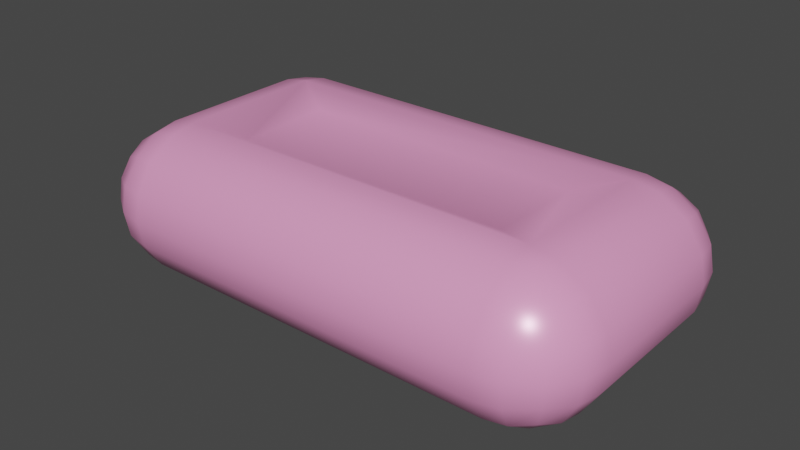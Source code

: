 # Source: Soap.blend  (saved by Blender 3.4.6; exported with 4.5.12 LTS)
import bpy
from mathutils import Matrix  # noqa: F401  (used for matrix-valued properties, if any)

bpy.ops.wm.read_factory_settings(use_empty=True)
scene = bpy.context.scene
scene.name = 'Scene'

# ---- collections
col_collection = bpy.data.collections.new('Collection'); scene.collection.children.link(col_collection)

# ---- materials (node trees are filled in below, after node groups)
mat_material_001 = bpy.data.materials.new('Material.001')
mat_material_001.use_transparent_shadow = False
mat_material_001.diffuse_color = (1.0, 0.3613, 0.6654, 1.0)
mat_material_001.roughness = 0.3113
mat_material_001.metallic = 0.08491

# ---- material node trees
mat_material_001.use_nodes = True; mat_material_001.node_tree.nodes.clear()
_N = mat_material_001.node_tree.nodes; _L = mat_material_001.node_tree.links
n0 = _N.new('ShaderNodeBsdfPrincipled'); n0.name = 'Principled BSDF'; n0.location = (10, 300)
n0.distribution = 'GGX'
n0.subsurface_method = 'RANDOM_WALK_SKIN'
n0.inputs[0].default_value = (1.0, 0.3613, 0.6654, 1.0)
n0.inputs[1].default_value = 0.08491
n0.inputs[2].default_value = 0.3113
n0.inputs[3].default_value = 1.45
n0.inputs[27].default_value = (0.0, 0.0, 0.0, 1.0)
n0.inputs[28].default_value = 1.0
n1 = _N.new('ShaderNodeOutputMaterial'); n1.name = 'Material Output'; n1.location = (300, 300)
n2 = _N.new('ShaderNodeNormalMap'); n2.name = 'Normal Map'; n2.location = (-300, -300)
n2.label = 'Normal/Map'
n2.inputs[0].default_value = 0.0
_L.new(n0.outputs[0], n1.inputs[0])
_L.new(n2.outputs[0], n0.inputs[5])
n1.is_active_output = True

# ---- world
world_world = bpy.data.worlds.new('World'); scene.world = world_world
world_world.use_nodes = True; world_world.node_tree.nodes.clear()
_N = world_world.node_tree.nodes; _L = world_world.node_tree.links
n0 = _N.new('ShaderNodeOutputWorld'); n0.name = 'World Output'; n0.location = (300, 300)
n1 = _N.new('ShaderNodeBackground'); n1.name = 'Background'; n1.location = (10, 300)
n1.inputs[0].default_value = (0.05088, 0.05088, 0.05088, 1.0)
_L.new(n1.outputs[0], n0.inputs[0])
n0.is_active_output = True
world_world.color = (0.05088, 0.05088, 0.05088)
world_world.use_sun_shadow = False
world_world.sun_shadow_jitter_overblur = 0.0

# ---- meshes
me_roundcube_001 = bpy.data.meshes.new('Roundcube.001')
me_roundcube_001.from_pydata([(3.077, 1.577, -0.5774), (2.789, 1.677, -0.677), (2.5, 1.707, -0.7071), (-2.5, 1.707, -0.7071), (-2.789, 1.677, -0.677), (3.177, 1.677, -0.2887), (2.839, 1.878, -0.3385), (2.5, 1.935, -0.3536), (-2.5, 1.935, -0.3536), (-2.839, 1.878, -0.3385), (3.207, 1.707, 0.0), (2.854, 1.935, 0.0), (2.5, 2.0, 0.0), (-2.5, 2.0, 0.0), (-2.854, 1.935, 0.0), (3.177, 1.677, 0.2887), (2.839, 1.878, 0.3385), (2.5, 1.935, 0.3536), (-2.5, 1.935, 0.3536), (-2.839, 1.878, 0.3385), (-3.077, 1.577, -0.5774), (-3.177, 1.289, -0.677), (-3.207, 1.0, -0.7071), (-3.207, -1.0, -0.7071), (-3.177, -1.289, -0.677), (-3.177, 1.677, -0.2887), (-3.378, 1.339, -0.3385), (-3.435, 1.0, -0.3536), (-3.435, -1.0, -0.3536), (-3.378, -1.339, -0.3385), (-3.207, 1.707, 0.0), (-3.435, 1.354, 0.0), (-3.5, 1.0, 0.0), (-3.5, -1.0, 0.0), (-3.435, -1.354, 0.0), (-3.177, 1.677, 0.2887), (-3.378, 1.339, 0.3385), (-3.435, 1.0, 0.3536), (-3.435, -1.0, 0.3536), (-3.378, -1.339, 0.3385), (-3.077, -1.577, -0.5774), (-2.789, -1.677, -0.677), (-2.5, -1.707, -0.7071), (2.5, -1.707, -0.7071), (2.789, -1.677, -0.677), (-3.177, -1.677, -0.2887), (-2.839, -1.878, -0.3385), (-2.5, -1.935, -0.3536), (2.5, -1.935, -0.3536), (2.839, -1.878, -0.3385), (-3.207, -1.707, 0.0), (-2.854, -1.935, 0.0), (-2.5, -2.0, 0.0), (2.5, -2.0, 0.0), (2.854, -1.935, 0.0), (-3.177, -1.677, 0.2887), (-2.839, -1.878, 0.3385), (-2.5, -1.935, 0.3536), (2.5, -1.935, 0.3536), (2.839, -1.878, 0.3385), (3.077, -1.577, -0.5774), (3.177, -1.289, -0.677), (3.207, -1.0, -0.7071), (3.207, 1.0, -0.7071), (3.177, 1.289, -0.677), (3.177, -1.677, -0.2887), (3.378, -1.339, -0.3385), (3.435, -1.0, -0.3536), (3.435, 1.0, -0.3536), (3.378, 1.339, -0.3385), (3.207, -1.707, 0.0), (3.435, -1.354, 0.0), (3.5, -1.0, 0.0), (3.5, 1.0, 0.0), (3.435, 1.354, 0.0), (3.177, -1.677, 0.2887), (3.378, -1.339, 0.3385), (3.435, -1.0, 0.3536), (3.435, 1.0, 0.3536), (3.378, 1.339, 0.3385), (2.839, -1.339, -0.878), (2.5, -1.354, -0.9354), (-2.5, -1.354, -0.9354), (-2.839, -1.339, -0.878), (2.854, -1.0, -0.9354), (2.854, 1.0, -0.9354), (1.923, 0.6438, -0.8459), (1.923, -0.6438, -0.8459), (-1.923, -0.6438, -0.7369), (-1.923, 0.6438, -0.8459), (-2.854, -1.0, -0.9354), (-2.854, 1.0, -0.9354), (2.839, 1.339, -0.878), (2.5, 1.354, -0.9354), (-2.5, 1.354, -0.9354), (-2.839, 1.339, -0.878), (3.077, 1.577, 0.5774), (2.789, 1.677, 0.677), (2.5, 1.707, 0.7071), (-2.5, 1.707, 0.7071), (-2.789, 1.677, 0.677), (-3.077, 1.577, 0.5774), (3.177, 1.289, 0.677), (2.839, 1.339, 0.878), (2.5, 1.354, 0.9354), (-2.5, 1.354, 0.9354), (-2.839, 1.339, 0.878), (-3.177, 1.289, 0.677), (3.207, 1.0, 0.7071), (3.207, -1.0, 0.7071), (2.854, 1.0, 0.9354), (2.854, -1.0, 0.9354), (1.923, -0.6438, 0.8187), (1.923, 0.6438, 0.8187), (-1.923, 0.6438, 0.8187), (-1.923, -0.6438, 0.8187), (-2.854, 1.0, 0.9354), (-2.854, -1.0, 0.9354), (-3.207, 1.0, 0.7071), (-3.207, -1.0, 0.7071), (3.177, -1.289, 0.677), (2.839, -1.339, 0.878), (2.5, -1.354, 0.9354), (-2.5, -1.354, 0.9354), (-2.839, -1.339, 0.878), (-3.177, -1.289, 0.677), (3.077, -1.577, 0.5774), (2.789, -1.677, 0.677), (2.5, -1.707, 0.7071), (-2.5, -1.707, 0.7071), (-2.789, -1.677, 0.677), (-3.077, -1.577, 0.5774), (-2.5, -1.0, -1.0), (-2.5, 1.0, -1.0), (2.5, -1.0, 1.0), (-2.5, -1.0, 1.0), (2.5, 1.0, 1.0), (2.5, 1.0, -1.0), (2.5, -1.0, -1.0), (-2.5, 1.0, 1.0)], [], [(0, 1, 6, 5), (1, 2, 7, 6), (2, 3, 8, 7), (3, 4, 9, 8), (4, 20, 25, 9), (5, 6, 11, 10), (6, 7, 12, 11), (7, 8, 13, 12), (8, 9, 14, 13), (9, 25, 30, 14), (10, 11, 16, 15), (11, 12, 17, 16), (12, 13, 18, 17), (13, 14, 19, 18), (14, 30, 35, 19), (15, 16, 97, 96), (16, 17, 98, 97), (17, 18, 99, 98), (18, 19, 100, 99), (19, 35, 101, 100), (20, 21, 26, 25), (21, 22, 27, 26), (22, 23, 28, 27), (23, 24, 29, 28), (24, 40, 45, 29), (25, 26, 31, 30), (26, 27, 32, 31), (27, 28, 33, 32), (28, 29, 34, 33), (29, 45, 50, 34), (30, 31, 36, 35), (31, 32, 37, 36), (32, 33, 38, 37), (33, 34, 39, 38), (34, 50, 55, 39), (35, 36, 107, 101), (36, 37, 118, 107), (37, 38, 119, 118), (38, 39, 125, 119), (39, 55, 131, 125), (40, 41, 46, 45), (41, 42, 47, 46), (42, 43, 48, 47), (43, 44, 49, 48), (44, 60, 65, 49), (45, 46, 51, 50), (46, 47, 52, 51), (47, 48, 53, 52), (48, 49, 54, 53), (49, 65, 70, 54), (50, 51, 56, 55), (51, 52, 57, 56), (52, 53, 58, 57), (53, 54, 59, 58), (54, 70, 75, 59), (55, 56, 130, 131), (56, 57, 129, 130), (57, 58, 128, 129), (58, 59, 127, 128), (59, 75, 126, 127), (60, 61, 66, 65), (61, 62, 67, 66), (62, 63, 68, 67), (63, 64, 69, 68), (64, 0, 5, 69), (65, 66, 71, 70), (66, 67, 72, 71), (67, 68, 73, 72), (68, 69, 74, 73), (69, 5, 10, 74), (70, 71, 76, 75), (71, 72, 77, 76), (72, 73, 78, 77), (73, 74, 79, 78), (74, 10, 15, 79), (75, 76, 120, 126), (76, 77, 109, 120), (77, 78, 108, 109), (78, 79, 102, 108), (79, 15, 96, 102), (60, 44, 80, 61), (44, 43, 81, 80), (43, 42, 82, 81), (42, 41, 83, 82), (41, 40, 24, 83), (61, 80, 84, 62), (80, 81, 138, 84), (81, 82, 132, 138), (82, 83, 90, 132), (83, 24, 23, 90), (62, 84, 85, 63), (84, 138, 137, 85), (87, 88, 89, 86), (132, 90, 91, 133), (90, 23, 22, 91), (63, 85, 92, 64), (85, 137, 93, 92), (137, 133, 94, 93), (133, 91, 95, 94), (91, 22, 21, 95), (64, 92, 1, 0), (92, 93, 2, 1), (93, 94, 3, 2), (94, 95, 4, 3), (95, 21, 20, 4), (96, 97, 103, 102), (97, 98, 104, 103), (98, 99, 105, 104), (99, 100, 106, 105), (100, 101, 107, 106), (102, 103, 110, 108), (103, 104, 136, 110), (104, 105, 139, 136), (105, 106, 116, 139), (106, 107, 118, 116), (108, 110, 111, 109), (110, 136, 134, 111), (113, 114, 115, 112), (139, 116, 117, 135), (116, 118, 119, 117), (109, 111, 121, 120), (111, 134, 122, 121), (134, 135, 123, 122), (135, 117, 124, 123), (117, 119, 125, 124), (120, 121, 127, 126), (121, 122, 128, 127), (122, 123, 129, 128), (123, 124, 130, 129), (124, 125, 131, 130), (89, 88, 132, 133), (112, 115, 135, 134), (113, 112, 134, 136), (87, 86, 137, 138), (86, 89, 133, 137), (115, 114, 139, 135), (114, 113, 136, 139), (88, 87, 138, 132)])
me_roundcube_001.polygons.foreach_set('use_smooth', [True] * 138)
_uv = me_roundcube_001.uv_layers.new(name='UVMap')
_uv.uv.foreach_set('vector', [0.0, 0.0, 0.0, 0.0, 0.0, 0.0, 0.0, 0.0, 0.0, 0.0, 0.0, 0.0, 0.0, 0.0, 0.0, 0.0, 0.0, 0.0, 0.0, 0.0, 0.0, 0.0, 0.0, 0.0, 0.0, 0.0, 0.0, 0.0, 0.0, 0.0, 0.0, 0.0, 0.0, 0.0, 0.0, 0.0, 0.0, 0.0, 0.0, 0.0, 0.0, 0.0, 0.0, 0.0, 0.0, 0.0, 0.0, 0.0, 0.0, 0.0, 0.0, 0.0, 0.0, 0.0, 0.0, 0.0, 0.0, 0.0, 0.0, 0.0, 0.0, 0.0, 0.0, 0.0, 0.0, 0.0, 0.0, 0.0, 0.0, 0.0, 0.0, 0.0, 0.0, 0.0, 0.0, 0.0, 0.0, 0.0, 0.0, 0.0, 0.0, 0.0, 0.0, 0.0, 0.0, 0.0, 0.0, 0.0, 0.0, 0.0, 0.0, 0.0, 0.0, 0.0, 0.0, 0.0, 0.0, 0.0, 0.0, 0.0, 0.0, 0.0, 0.0, 0.0, 0.0, 0.0, 0.0, 0.0, 0.0, 0.0, 0.0, 0.0, 0.0, 0.0, 0.0, 0.0, 0.0, 0.0, 0.0, 0.0, 0.0, 0.0, 0.0, 0.0, 0.0, 0.0, 0.0, 0.0, 0.0, 0.0, 0.0, 0.0, 0.0, 0.0, 0.0, 0.0, 0.0, 0.0, 0.0, 0.0, 0.0, 0.0, 0.0, 0.0, 0.0, 0.0, 0.0, 0.0, 0.0, 0.0, 0.0, 0.0, 0.0, 0.0, 0.0, 0.0, 0.0, 0.0, 0.0, 0.0, 0.0, 0.0, 0.0, 0.0, 0.0, 0.0, 0.0, 0.0, 0.0, 0.0, 0.0, 0.0, 0.0, 0.0, 0.0, 0.0, 0.0, 0.0, 0.0, 0.0, 0.0, 0.0, 0.0, 0.0, 0.0, 0.0, 0.0, 0.0, 0.0, 0.0, 0.0, 0.0, 0.0, 0.0, 0.0, 0.0, 0.0, 0.0, 0.0, 0.0, 0.0, 0.0, 0.0, 0.0, 0.0, 0.0, 0.0, 0.0, 0.0, 0.0, 0.0, 0.0, 0.0, 0.0, 0.0, 0.0, 0.0, 0.0, 0.0, 0.0, 0.0, 0.0, 0.0, 0.0, 0.0, 0.0, 0.0, 0.0, 0.0, 0.0, 0.0, 0.0, 0.0, 0.0, 0.0, 0.0, 0.0, 0.0, 0.0, 0.0, 0.0, 0.0, 0.0, 0.0, 0.0, 0.0, 0.0, 0.0, 0.0, 0.0, 0.0, 0.0, 0.0, 0.0, 0.0, 0.0, 0.0, 0.0, 0.0, 0.0, 0.0, 0.0, 0.0, 0.0, 0.0, 0.0, 0.0, 0.0, 0.0, 0.0, 0.0, 0.0, 0.0, 0.0, 0.0, 0.0, 0.0, 0.0, 0.0, 0.0, 0.0, 0.0, 0.0, 0.0, 0.0, 0.0, 0.0, 0.0, 0.0, 0.0, 0.0, 0.0, 0.0, 0.0, 0.0, 0.0, 0.0, 0.0, 0.0, 0.0, 0.0, 0.0, 0.0, 0.0, 0.0, 0.0, 0.0, 0.0, 0.0, 0.0, 0.0, 0.0, 0.0, 0.0, 0.0, 0.0, 0.0, 0.0, 0.0, 0.0, 0.0, 0.0, 0.0, 0.0, 0.0, 0.0, 0.0, 0.0, 0.0, 0.0, 0.0, 0.0, 0.0, 0.0, 0.0, 0.0, 0.0, 0.0, 0.0, 0.0, 0.0, 0.0, 0.0, 0.0, 0.0, 0.0, 0.0, 0.0, 0.0, 0.0, 0.0, 0.0, 0.0, 0.0, 0.0, 0.0, 0.0, 0.0, 0.0, 0.0, 0.0, 0.0, 0.0, 0.0, 0.0, 0.0, 0.0, 0.0, 0.0, 0.0, 0.0, 0.0, 0.0, 0.0, 0.0, 0.0, 0.0, 0.0, 0.0, 0.0, 0.0, 0.0, 0.0, 0.0, 0.0, 0.0, 0.0, 0.0, 0.0, 0.0, 0.0, 0.0, 0.0, 0.0, 0.0, 0.0, 0.0, 0.0, 0.0, 0.0, 0.0, 0.0, 0.0, 0.0, 0.0, 0.0, 0.0, 0.0, 0.0, 0.0, 0.0, 0.0, 0.0, 0.0, 0.0, 0.0, 0.0, 0.0, 0.0, 0.0, 0.0, 0.0, 0.0, 0.0, 0.0, 0.0, 0.0, 0.0, 0.0, 0.0, 0.0, 0.0, 0.0, 0.0, 0.0, 0.0, 0.0, 0.0, 0.0, 0.0, 0.0, 0.0, 0.0, 0.0, 0.0, 0.0, 0.0, 0.0, 0.0, 0.0, 0.0, 0.0, 0.0, 0.0, 0.0, 0.0, 0.0, 0.0, 0.0, 0.0, 0.0, 0.0, 0.0, 0.0, 0.0, 0.0, 0.0, 0.0, 0.0, 0.0, 0.0, 0.0, 0.0, 0.0, 0.0, 0.0, 0.0, 0.0, 0.0, 0.0, 0.0, 0.0, 0.0, 0.0, 0.0, 0.0, 0.0, 0.0, 0.0, 0.0, 0.0, 0.0, 0.0, 0.0, 0.0, 0.0, 0.0, 0.0, 0.0, 0.0, 0.0, 0.0, 0.0, 0.0, 0.0, 0.0, 0.0, 0.0, 0.0, 0.0, 0.0, 0.0, 0.0, 0.0, 0.0, 0.0, 0.0, 0.0, 0.0, 0.0, 0.0, 0.0, 0.0, 0.0, 0.0, 0.0, 0.0, 0.0, 0.0, 0.0, 0.0, 0.0, 0.0, 0.0, 0.0, 0.0, 0.0, 0.0, 0.0, 0.0, 0.0, 0.0, 0.0, 0.0, 0.0, 0.0, 0.0, 0.0, 0.0, 0.0, 0.0, 0.0, 0.0, 0.0, 0.0, 0.0, 0.0, 0.0, 0.0, 0.0, 0.0, 0.0, 0.0, 0.0, 0.0, 0.0, 0.0, 0.0, 0.0, 0.0, 0.0, 0.0, 0.0, 0.0, 0.0, 0.0, 0.0, 0.0, 0.0, 0.0, 0.0, 0.0, 0.0, 0.0, 0.0, 0.0, 0.0, 0.0, 0.0, 0.0, 0.0, 0.0, 0.0, 0.0, 0.0, 0.0, 0.0, 0.0, 0.0, 0.0, 0.0, 0.0, 0.0, 0.0, 0.0, 0.0, 0.0, 0.0, 0.0, 0.0, 0.0, 0.0, 0.0, 0.0, 0.0, 0.0, 0.0, 0.0, 0.0, 0.0, 0.0, 0.0, 0.0, 0.0, 0.0, 0.0, 0.0, 0.0, 0.0, 0.0, 0.0, 0.0, 0.0, 0.0, 0.0, 0.0, 0.0, 0.0, 0.0, 0.0, 0.0, 0.0, 0.0, 0.0, 0.0, 0.0, 0.0, 0.0, 0.0, 0.0, 0.0, 0.0, 0.0, 0.0, 0.0, 0.0, 0.0, 0.0, 0.0, 0.0, 0.0, 0.0, 0.0, 0.0, 0.0, 0.0, 0.0, 0.0, 0.0, 0.0, 0.0, 0.0, 0.0, 0.0, 0.0, 0.0, 0.0, 0.0, 0.0, 0.0, 0.0, 0.0, 0.0, 0.0, 0.0, 0.0, 0.0, 0.0, 0.0, 0.0, 0.0, 0.0, 0.0, 0.0, 0.0, 0.0, 0.0, 0.0, 0.0, 0.0, 0.0, 0.0, 0.0, 0.0, 0.0, 0.0, 0.0, 0.0, 0.0, 0.0, 0.0, 0.0, 0.0, 0.0, 0.0, 0.0, 0.0, 0.0, 0.0, 0.0, 0.0, 0.0, 0.0, 0.0, 0.0, 0.0, 0.0, 0.0, 0.0, 0.0, 0.0, 0.0, 0.0, 0.0, 0.0, 0.0, 0.0, 0.0, 0.0, 0.0, 0.0, 0.0, 0.0, 0.0, 0.0, 0.0, 0.0, 0.0, 0.0, 0.0, 0.0, 0.0, 0.0, 0.0, 0.0, 0.0, 0.0, 0.0, 0.0, 0.0, 0.0, 0.0, 0.0, 0.0, 0.0, 0.0, 0.0, 0.0, 0.0, 0.0, 0.0, 0.0, 0.0, 0.0, 0.0, 0.0, 0.0, 0.0, 0.0, 0.0, 0.0, 0.0, 0.0, 0.0, 0.0, 0.0, 0.0, 0.0, 0.0, 0.0, 0.0, 0.0, 0.0, 0.0, 0.0, 0.0, 0.0, 0.0, 0.0, 0.0, 0.0, 0.0, 0.0, 0.0, 0.0, 0.0, 0.0, 0.0, 0.0, 0.0, 0.0, 0.0, 0.0, 0.0, 0.0, 0.0, 0.0, 0.0, 0.0, 0.0, 0.0, 0.0, 0.0, 0.0, 0.0, 0.0, 0.0, 0.0, 0.0, 0.0, 0.0, 0.0, 0.0, 0.0, 0.0, 0.0, 0.0, 0.0, 0.0, 0.0, 0.0, 0.0, 0.0, 0.0, 0.0, 0.0, 0.0, 0.0, 0.0, 0.0, 0.0, 0.0, 0.0, 0.0, 0.0, 0.0, 0.0, 0.0, 0.0, 0.0, 0.0, 0.0, 0.0, 0.0, 0.0, 0.0, 0.0, 0.0, 0.0, 0.0, 0.0, 0.0, 0.0, 0.0, 0.0, 0.0, 0.0, 0.0, 0.0, 0.0, 0.0, 0.0, 0.0, 0.0, 0.0, 0.0, 0.0, 0.0, 0.0, 0.0, 0.0, 0.0, 0.0, 0.0, 0.0, 0.0, 0.0, 0.0, 0.0, 0.0, 0.0, 0.0, 0.0, 0.0, 0.0, 0.0, 0.0, 0.0, 0.0, 0.0, 0.0, 0.0, 0.0, 0.0, 0.0, 0.0, 0.0, 0.0, 0.0, 0.0, 0.0, 0.0, 0.0, 0.0, 0.0, 0.0, 0.0, 0.0, 0.0, 0.0, 0.0, 0.0, 0.0, 0.0, 0.0, 0.0, 0.0, 0.0, 0.0, 0.0, 0.0, 0.0, 0.0, 0.0, 0.0, 0.0, 0.0, 0.0, 0.0, 0.0, 0.0, 0.0, 0.0, 0.0, 0.0, 0.0, 0.0, 0.0, 0.0, 0.0, 0.0, 0.0, 0.0, 0.0, 0.0, 0.0, 0.0, 0.0, 0.0, 0.0, 0.0, 0.0, 0.0, 0.0, 0.0, 0.0, 0.0, 0.0, 0.0, 0.0, 0.0, 0.0, 0.0, 0.0, 0.0, 0.0, 0.0, 0.0, 0.0, 0.0, 0.0, 0.0, 0.0, 0.0, 0.0, 0.0, 0.0, 0.0, 0.0, 0.0, 0.0, 0.0, 0.0, 0.0, 0.0, 0.0, 0.0, 0.0, 0.0, 0.0, 0.0, 0.0, 0.0, 0.0, 0.0, 0.0, 0.0, 0.0, 0.0, 0.0, 0.0, 0.0, 0.0, 0.0, 0.0, 0.0, 0.0, 0.0, 0.0, 0.0, 0.0, 0.0, 0.0, 0.0, 0.0, 0.0, 0.0, 0.0, 0.0, 0.0, 0.0, 0.0, 0.0, 0.0, 0.0, 0.0, 0.0, 0.0, 0.0, 0.0, 0.0, 0.0, 0.0, 0.0, 0.0, 0.0, 0.0, 0.0, 0.0, 0.0, 0.0, 0.0, 0.0, 0.0, 0.0, 0.0, 0.0, 0.0, 0.0, 0.0, 0.0, 0.0, 0.0, 0.0, 0.0, 0.0, 0.0, 0.0, 0.0, 0.0, 0.0, 0.0, 0.0, 0.0, 0.0, 0.0, 0.0, 0.0, 0.0, 0.0, 0.0, 0.0, 0.0, 0.0, 0.0, 0.0, 0.0, 0.0, 0.0, 0.0, 0.0, 0.0, 0.0, 0.0])
me_roundcube_001.materials.append(mat_material_001)
me_roundcube_001.update()
me_roundcube_001.normals_split_custom_set([tuple(v) for v in zip(*[iter([0.5774, 0.5774, -0.5774, 0.3036, 0.6737, -0.6737, 0.3403, 0.8766, -0.3403, 0.6737, 0.6737, -0.3036, 0.3036, 0.6737, -0.6737, 0.07857, 0.7049, -0.7049, 0.08334, 0.9279, -0.3634, 0.3403, 0.8766, -0.3403, 0.07857, 0.7049, -0.7049, -0.07857, 0.7049, -0.7049, -0.08334, 0.9279, -0.3634, 0.08334, 0.9279, -0.3634, -0.07857, 0.7049, -0.7049, -0.3036, 0.6737, -0.6737, -0.3403, 0.8766, -0.3403, -0.08334, 0.9279, -0.3634, -0.3036, 0.6737, -0.6737, -0.5774, 0.5774, -0.5774, -0.6737, 0.6737, -0.3036, -0.3403, 0.8766, -0.3403, 0.6737, 0.6737, -0.3036, 0.3403, 0.8766, -0.3403, 0.361, 0.9326, -1.502e-08, 0.7071, 0.7071, -7.527e-09, 0.3403, 0.8766, -0.3403, 0.08334, 0.9279, -0.3634, 0.08817, 0.9961, -1.467e-08, 0.361, 0.9326, -1.502e-08, 0.08334, 0.9279, -0.3634, -0.08334, 0.9279, -0.3634, -0.08817, 0.9961, 4.889e-09, 0.08817, 0.9961, -1.467e-08, -0.08334, 0.9279, -0.3634, -0.3403, 0.8766, -0.3403, -0.361, 0.9326, 5.007e-09, -0.08817, 0.9961, 4.889e-09, -0.3403, 0.8766, -0.3403, -0.6737, 0.6737, -0.3036, -0.7071, 0.7071, 7.527e-09, -0.361, 0.9326, 5.007e-09, 0.7071, 0.7071, -7.527e-09, 0.361, 0.9326, -1.502e-08, 0.3403, 0.8766, 0.3403, 0.6737, 0.6737, 0.3036, 0.361, 0.9326, -1.502e-08, 0.08817, 0.9961, -1.467e-08, 0.08334, 0.9279, 0.3634, 0.3403, 0.8766, 0.3403, 0.08817, 0.9961, -1.467e-08, -0.08817, 0.9961, 4.889e-09, -0.08334, 0.9279, 0.3634, 0.08334, 0.9279, 0.3634, -0.08817, 0.9961, 4.889e-09, -0.361, 0.9326, 5.007e-09, -0.3403, 0.8766, 0.3403, -0.08334, 0.9279, 0.3634, -0.361, 0.9326, 5.007e-09, -0.7071, 0.7071, 7.527e-09, -0.6737, 0.6737, 0.3036, -0.3403, 0.8766, 0.3403, 0.6737, 0.6737, 0.3036, 0.3403, 0.8766, 0.3403, 0.3036, 0.6737, 0.6737, 0.5774, 0.5774, 0.5774, 0.3403, 0.8766, 0.3403, 0.08334, 0.9279, 0.3634, 0.07857, 0.7049, 0.7049, 0.3036, 0.6737, 0.6737, 0.08334, 0.9279, 0.3634, -0.08334, 0.9279, 0.3634, -0.07857, 0.7049, 0.7049, 0.07857, 0.7049, 0.7049, -0.08334, 0.9279, 0.3634, -0.3403, 0.8766, 0.3403, -0.3036, 0.6737, 0.6737, -0.07857, 0.7049, 0.7049, -0.3403, 0.8766, 0.3403, -0.6737, 0.6737, 0.3036, -0.5774, 0.5774, 0.5774, -0.3036, 0.6737, 0.6737, -0.5774, 0.5774, -0.5774, -0.6737, 0.3036, -0.6737, -0.8766, 0.3403, -0.3403, -0.6737, 0.6737, -0.3036, -0.6737, 0.3036, -0.6737, -0.7049, 0.07857, -0.7049, -0.9279, 0.08334, -0.3634, -0.8766, 0.3403, -0.3403, -0.7049, 0.07857, -0.7049, -0.7049, -0.07857, -0.7049, -0.9279, -0.08334, -0.3634, -0.9279, 0.08334, -0.3634, -0.7049, -0.07857, -0.7049, -0.6737, -0.3036, -0.6737, -0.8766, -0.3403, -0.3403, -0.9279, -0.08334, -0.3634, -0.6737, -0.3036, -0.6737, -0.5774, -0.5774, -0.5774, -0.6737, -0.6737, -0.3036, -0.8766, -0.3403, -0.3403, -0.6737, 0.6737, -0.3036, -0.8766, 0.3403, -0.3403, -0.9326, 0.361, -7.51e-09, -0.7071, 0.7071, 7.527e-09, -0.8766, 0.3403, -0.3403, -0.9279, 0.08334, -0.3634, -0.9961, 0.08817, -1.467e-08, -0.9326, 0.361, -7.51e-09, -0.9279, 0.08334, -0.3634, -0.9279, -0.08334, -0.3634, -0.9961, -0.08817, 0.0, -0.9961, 0.08817, -1.467e-08, -0.9279, -0.08334, -0.3634, -0.8766, -0.3403, -0.3403, -0.9326, -0.361, 0.0, -0.9961, -0.08817, 0.0, -0.8766, -0.3403, -0.3403, -0.6737, -0.6737, -0.3036, -0.7071, -0.7071, -7.527e-09, -0.9326, -0.361, 0.0, -0.7071, 0.7071, 7.527e-09, -0.9326, 0.361, -7.51e-09, -0.8766, 0.3403, 0.3403, -0.6737, 0.6737, 0.3036, -0.9326, 0.361, -7.51e-09, -0.9961, 0.08817, -1.467e-08, -0.9279, 0.08334, 0.3634, -0.8766, 0.3403, 0.3403, -0.9961, 0.08817, -1.467e-08, -0.9961, -0.08817, 0.0, -0.9279, -0.08334, 0.3634, -0.9279, 0.08334, 0.3634, -0.9961, -0.08817, 0.0, -0.9326, -0.361, 0.0, -0.8766, -0.3403, 0.3403, -0.9279, -0.08334, 0.3634, -0.9326, -0.361, 0.0, -0.7071, -0.7071, -7.527e-09, -0.6737, -0.6737, 0.3036, -0.8766, -0.3403, 0.3403, -0.6737, 0.6737, 0.3036, -0.8766, 0.3403, 0.3403, -0.6737, 0.3036, 0.6737, -0.5774, 0.5774, 0.5774, -0.8766, 0.3403, 0.3403, -0.9279, 0.08334, 0.3634, -0.7049, 0.07857, 0.7049, -0.6737, 0.3036, 0.6737, -0.9279, 0.08334, 0.3634, -0.9279, -0.08334, 0.3634, -0.7049, -0.07857, 0.7049, -0.7049, 0.07857, 0.7049, -0.9279, -0.08334, 0.3634, -0.8766, -0.3403, 0.3403, -0.6737, -0.3036, 0.6737, -0.7049, -0.07857, 0.7049, -0.8766, -0.3403, 0.3403, -0.6737, -0.6737, 0.3036, -0.5774, -0.5774, 0.5774, -0.6737, -0.3036, 0.6737, -0.5774, -0.5774, -0.5774, -0.3036, -0.6737, -0.6737, -0.3403, -0.8766, -0.3403, -0.6737, -0.6737, -0.3036, -0.3036, -0.6737, -0.6737, -0.07857, -0.7049, -0.7049, -0.08334, -0.9279, -0.3634, -0.3403, -0.8766, -0.3403, -0.07857, -0.7049, -0.7049, 0.07857, -0.7049, -0.7049, 0.08334, -0.9279, -0.3634, -0.08334, -0.9279, -0.3634, 0.07857, -0.7049, -0.7049, 0.3036, -0.6737, -0.6737, 0.3403, -0.8766, -0.3403, 0.08334, -0.9279, -0.3634, 0.3036, -0.6737, -0.6737, 0.5774, -0.5774, -0.5774, 0.6737, -0.6737, -0.3036, 0.3403, -0.8766, -0.3403, -0.6737, -0.6737, -0.3036, -0.3403, -0.8766, -0.3403, -0.361, -0.9326, -1.502e-08, -0.7071, -0.7071, -7.527e-09, -0.3403, -0.8766, -0.3403, -0.08334, -0.9279, -0.3634, -0.08817, -0.9961, -1.467e-08, -0.361, -0.9326, -1.502e-08, -0.08334, -0.9279, -0.3634, 0.08334, -0.9279, -0.3634, 0.08817, -0.9961, 4.889e-09, -0.08817, -0.9961, -1.467e-08, 0.08334, -0.9279, -0.3634, 0.3403, -0.8766, -0.3403, 0.361, -0.9326, 5.007e-09, 0.08817, -0.9961, 4.889e-09, 0.3403, -0.8766, -0.3403, 0.6737, -0.6737, -0.3036, 0.7071, -0.7071, 7.527e-09, 0.361, -0.9326, 5.007e-09, -0.7071, -0.7071, -7.527e-09, -0.361, -0.9326, -1.502e-08, -0.3403, -0.8766, 0.3403, -0.6737, -0.6737, 0.3036, -0.361, -0.9326, -1.502e-08, -0.08817, -0.9961, -1.467e-08, -0.08334, -0.9279, 0.3634, -0.3403, -0.8766, 0.3403, -0.08817, -0.9961, -1.467e-08, 0.08817, -0.9961, 4.889e-09, 0.08334, -0.9279, 0.3634, -0.08334, -0.9279, 0.3634, 0.08817, -0.9961, 4.889e-09, 0.361, -0.9326, 5.007e-09, 0.3403, -0.8766, 0.3403, 0.08334, -0.9279, 0.3634, 0.361, -0.9326, 5.007e-09, 0.7071, -0.7071, 7.527e-09, 0.6737, -0.6737, 0.3036, 0.3403, -0.8766, 0.3403, -0.6737, -0.6737, 0.3036, -0.3403, -0.8766, 0.3403, -0.3036, -0.6737, 0.6737, -0.5774, -0.5774, 0.5774, -0.3403, -0.8766, 0.3403, -0.08334, -0.9279, 0.3634, -0.07857, -0.7049, 0.7049, -0.3036, -0.6737, 0.6737, -0.08334, -0.9279, 0.3634, 0.08334, -0.9279, 0.3634, 0.07857, -0.7049, 0.7049, -0.07857, -0.7049, 0.7049, 0.08334, -0.9279, 0.3634, 0.3403, -0.8766, 0.3403, 0.3036, -0.6737, 0.6737, 0.07857, -0.7049, 0.7049, 0.3403, -0.8766, 0.3403, 0.6737, -0.6737, 0.3036, 0.5774, -0.5774, 0.5774, 0.3036, -0.6737, 0.6737, 0.5774, -0.5774, -0.5774, 0.6737, -0.3036, -0.6737, 0.8766, -0.3403, -0.3403, 0.6737, -0.6737, -0.3036, 0.6737, -0.3036, -0.6737, 0.7049, -0.07857, -0.7049, 0.9279, -0.08334, -0.3634, 0.8766, -0.3403, -0.3403, 0.7049, -0.07857, -0.7049, 0.7049, 0.07857, -0.7049, 0.9279, 0.08334, -0.3634, 0.9279, -0.08334, -0.3634, 0.7049, 0.07857, -0.7049, 0.6737, 0.3036, -0.6737, 0.8766, 0.3403, -0.3403, 0.9279, 0.08334, -0.3634, 0.6737, 0.3036, -0.6737, 0.5774, 0.5774, -0.5774, 0.6737, 0.6737, -0.3036, 0.8766, 0.3403, -0.3403, 0.6737, -0.6737, -0.3036, 0.8766, -0.3403, -0.3403, 0.9326, -0.361, -7.51e-09, 0.7071, -0.7071, 7.527e-09, 0.8766, -0.3403, -0.3403, 0.9279, -0.08334, -0.3634, 0.9961, -0.08817, -1.467e-08, 0.9326, -0.361, -7.51e-09, 0.9279, -0.08334, -0.3634, 0.9279, 0.08334, -0.3634, 0.9961, 0.08817, 0.0, 0.9961, -0.08817, -1.467e-08, 0.9279, 0.08334, -0.3634, 0.8766, 0.3403, -0.3403, 0.9326, 0.361, 0.0, 0.9961, 0.08817, 0.0, 0.8766, 0.3403, -0.3403, 0.6737, 0.6737, -0.3036, 0.7071, 0.7071, -7.527e-09, 0.9326, 0.361, 0.0, 0.7071, -0.7071, 7.527e-09, 0.9326, -0.361, -7.51e-09, 0.8766, -0.3403, 0.3403, 0.6737, -0.6737, 0.3036, 0.9326, -0.361, -7.51e-09, 0.9961, -0.08817, -1.467e-08, 0.9279, -0.08334, 0.3634, 0.8766, -0.3403, 0.3403, 0.9961, -0.08817, -1.467e-08, 0.9961, 0.08817, 0.0, 0.9279, 0.08334, 0.3634, 0.9279, -0.08334, 0.3634, 0.9961, 0.08817, 0.0, 0.9326, 0.361, 0.0, 0.8766, 0.3403, 0.3403, 0.9279, 0.08334, 0.3634, 0.9326, 0.361, 0.0, 0.7071, 0.7071, -7.527e-09, 0.6737, 0.6737, 0.3036, 0.8766, 0.3403, 0.3403, 0.6737, -0.6737, 0.3036, 0.8766, -0.3403, 0.3403, 0.6737, -0.3036, 0.6737, 0.5774, -0.5774, 0.5774, 0.8766, -0.3403, 0.3403, 0.9279, -0.08334, 0.3634, 0.7049, -0.07857, 0.7049, 0.6737, -0.3036, 0.6737, 0.9279, -0.08334, 0.3634, 0.9279, 0.08334, 0.3634, 0.7049, 0.07857, 0.7049, 0.7049, -0.07857, 0.7049, 0.9279, 0.08334, 0.3634, 0.8766, 0.3403, 0.3403, 0.6737, 0.3036, 0.6737, 0.7049, 0.07857, 0.7049, 0.8766, 0.3403, 0.3403, 0.6737, 0.6737, 0.3036, 0.5774, 0.5774, 0.5774, 0.6737, 0.3036, 0.6737, 0.5774, -0.5774, -0.5774, 0.3036, -0.6737, -0.6737, 0.3403, -0.3403, -0.8766, 0.6737, -0.3036, -0.6737, 0.3036, -0.6737, -0.6737, 0.07857, -0.7049, -0.7049, 0.08334, -0.3634, -0.9279, 0.3403, -0.3403, -0.8766, 0.07857, -0.7049, -0.7049, -0.07857, -0.7049, -0.7049, -0.08334, -0.3634, -0.9279, 0.08334, -0.3634, -0.9279, -0.07857, -0.7049, -0.7049, -0.3036, -0.6737, -0.6737, -0.3403, -0.3403, -0.8766, -0.08334, -0.3634, -0.9279, -0.3036, -0.6737, -0.6737, -0.5774, -0.5774, -0.5774, -0.6737, -0.3036, -0.6737, -0.3403, -0.3403, -0.8766, 0.6737, -0.3036, -0.6737, 0.3403, -0.3403, -0.8766, 0.3634, -0.08334, -0.9279, 0.7049, -0.07857, -0.7049, 0.3403, -0.3403, -0.8766, 0.08334, -0.3634, -0.9279, 0.04561, -0.0413, -0.9981, 0.3634, -0.08334, -0.9279, 0.08334, -0.3634, -0.9279, -0.08334, -0.3634, -0.9279, -0.03224, -0.04121, -0.9986, 0.04561, -0.0413, -0.9981, -0.08334, -0.3634, -0.9279, -0.3403, -0.3403, -0.8766, -0.3634, -0.08334, -0.9279, -0.03224, -0.04121, -0.9986, -0.3403, -0.3403, -0.8766, -0.6737, -0.3036, -0.6737, -0.7049, -0.07857, -0.7049, -0.3634, -0.08334, -0.9279, 0.7049, -0.07857, -0.7049, 0.3634, -0.08334, -0.9279, 0.3634, 0.08334, -0.9279, 0.7049, 0.07857, -0.7049, 0.3634, -0.08334, -0.9279, 0.04561, -0.0413, -0.9981, 0.04637, 0.0515, -0.9976, 0.3634, 0.08334, -0.9279, -0.09927, 0.2055, -0.9736, 0.112, 0.1939, -0.9746, 0.1156, -0.189, -0.9752, -0.0932, -0.1777, -0.9797, -0.03224, -0.04121, -0.9986, -0.3634, -0.08334, -0.9279, -0.3634, 0.08334, -0.9279, -0.03278, 0.04649, -0.9984, -0.3634, -0.08334, -0.9279, -0.7049, -0.07857, -0.7049, -0.7049, 0.07857, -0.7049, -0.3634, 0.08334, -0.9279, 0.7049, 0.07857, -0.7049, 0.3634, 0.08334, -0.9279, 0.3403, 0.3403, -0.8766, 0.6737, 0.3036, -0.6737, 0.3634, 0.08334, -0.9279, 0.04637, 0.0515, -0.9976, 0.08334, 0.3634, -0.9279, 0.3403, 0.3403, -0.8766, 0.04637, 0.0515, -0.9976, -0.03278, 0.04649, -0.9984, -0.08334, 0.3634, -0.9279, 0.08334, 0.3634, -0.9279, -0.03278, 0.04649, -0.9984, -0.3634, 0.08334, -0.9279, -0.3403, 0.3403, -0.8766, -0.08334, 0.3634, -0.9279, -0.3634, 0.08334, -0.9279, -0.7049, 0.07857, -0.7049, -0.6737, 0.3036, -0.6737, -0.3403, 0.3403, -0.8766, 0.6737, 0.3036, -0.6737, 0.3403, 0.3403, -0.8766, 0.3036, 0.6737, -0.6737, 0.5774, 0.5774, -0.5774, 0.3403, 0.3403, -0.8766, 0.08334, 0.3634, -0.9279, 0.07857, 0.7049, -0.7049, 0.3036, 0.6737, -0.6737, 0.08334, 0.3634, -0.9279, -0.08334, 0.3634, -0.9279, -0.07857, 0.7049, -0.7049, 0.07857, 0.7049, -0.7049, -0.08334, 0.3634, -0.9279, -0.3403, 0.3403, -0.8766, -0.3036, 0.6737, -0.6737, -0.07857, 0.7049, -0.7049, -0.3403, 0.3403, -0.8766, -0.6737, 0.3036, -0.6737, -0.5774, 0.5774, -0.5774, -0.3036, 0.6737, -0.6737, 0.5774, 0.5774, 0.5774, 0.3036, 0.6737, 0.6737, 0.3403, 0.3403, 0.8766, 0.6737, 0.3036, 0.6737, 0.3036, 0.6737, 0.6737, 0.07857, 0.7049, 0.7049, 0.08334, 0.3634, 0.9279, 0.3403, 0.3403, 0.8766, 0.07857, 0.7049, 0.7049, -0.07857, 0.7049, 0.7049, -0.08334, 0.3634, 0.9279, 0.08334, 0.3634, 0.9279, -0.07857, 0.7049, 0.7049, -0.3036, 0.6737, 0.6737, -0.3403, 0.3403, 0.8766, -0.08334, 0.3634, 0.9279, -0.3036, 0.6737, 0.6737, -0.5774, 0.5774, 0.5774, -0.6737, 0.3036, 0.6737, -0.3403, 0.3403, 0.8766, 0.6737, 0.3036, 0.6737, 0.3403, 0.3403, 0.8766, 0.3634, 0.08334, 0.9279, 0.7049, 0.07857, 0.7049, 0.3403, 0.3403, 0.8766, 0.08334, 0.3634, 0.9279, 0.03916, 0.04513, 0.9982, 0.3634, 0.08334, 0.9279, 0.08334, 0.3634, 0.9279, -0.08334, 0.3634, 0.9279, -0.03916, 0.04513, 0.9982, 0.03916, 0.04513, 0.9982, -0.08334, 0.3634, 0.9279, -0.3403, 0.3403, 0.8766, -0.3634, 0.08334, 0.9279, -0.03916, 0.04513, 0.9982, -0.3403, 0.3403, 0.8766, -0.6737, 0.3036, 0.6737, -0.7049, 0.07857, 0.7049, -0.3634, 0.08334, 0.9279, 0.7049, 0.07857, 0.7049, 0.3634, 0.08334, 0.9279, 0.3634, -0.08334, 0.9279, 0.7049, -0.07857, 0.7049, 0.3634, 0.08334, 0.9279, 0.03916, 0.04513, 0.9982, 0.03916, -0.04513, 0.9982, 0.3634, -0.08334, 0.9279, -0.1053, -0.1923, 0.9757, 0.1053, -0.1923, 0.9757, 0.1053, 0.1923, 0.9757, -0.1053, 0.1923, 0.9757, -0.03916, 0.04513, 0.9982, -0.3634, 0.08334, 0.9279, -0.3634, -0.08334, 0.9279, -0.03916, -0.04513, 0.9982, -0.3634, 0.08334, 0.9279, -0.7049, 0.07857, 0.7049, -0.7049, -0.07857, 0.7049, -0.3634, -0.08334, 0.9279, 0.7049, -0.07857, 0.7049, 0.3634, -0.08334, 0.9279, 0.3403, -0.3403, 0.8766, 0.6737, -0.3036, 0.6737, 0.3634, -0.08334, 0.9279, 0.03916, -0.04513, 0.9982, 0.08334, -0.3634, 0.9279, 0.3403, -0.3403, 0.8766, 0.03916, -0.04513, 0.9982, -0.03916, -0.04513, 0.9982, -0.08334, -0.3634, 0.9279, 0.08334, -0.3634, 0.9279, -0.03916, -0.04513, 0.9982, -0.3634, -0.08334, 0.9279, -0.3403, -0.3403, 0.8766, -0.08334, -0.3634, 0.9279, -0.3634, -0.08334, 0.9279, -0.7049, -0.07857, 0.7049, -0.6737, -0.3036, 0.6737, -0.3403, -0.3403, 0.8766, 0.6737, -0.3036, 0.6737, 0.3403, -0.3403, 0.8766, 0.3036, -0.6737, 0.6737, 0.5774, -0.5774, 0.5774, 0.3403, -0.3403, 0.8766, 0.08334, -0.3634, 0.9279, 0.07857, -0.7049, 0.7049, 0.3036, -0.6737, 0.6737, 0.08334, -0.3634, 0.9279, -0.08334, -0.3634, 0.9279, -0.07857, -0.7049, 0.7049, 0.07857, -0.7049, 0.7049, -0.08334, -0.3634, 0.9279, -0.3403, -0.3403, 0.8766, -0.3036, -0.6737, 0.6737, -0.07857, -0.7049, 0.7049, -0.3403, -0.3403, 0.8766, -0.6737, -0.3036, 0.6737, -0.5774, -0.5774, 0.5774, -0.3036, -0.6737, 0.6737, 0.1156, -0.189, -0.9752, 0.112, 0.1939, -0.9746, -0.03224, -0.04121, -0.9986, -0.03278, 0.04649, -0.9984, -0.1053, 0.1923, 0.9757, 0.1053, 0.1923, 0.9757, -0.03916, -0.04513, 0.9982, 0.03916, -0.04513, 0.9982, -0.1053, -0.1923, 0.9757, -0.1053, 0.1923, 0.9757, 0.03916, -0.04513, 0.9982, 0.03916, 0.04513, 0.9982, -0.09927, 0.2055, -0.9736, -0.0932, -0.1777, -0.9797, 0.04637, 0.0515, -0.9976, 0.04561, -0.0413, -0.9981, -0.0932, -0.1777, -0.9797, 0.1156, -0.189, -0.9752, -0.03278, 0.04649, -0.9984, 0.04637, 0.0515, -0.9976, 0.1053, 0.1923, 0.9757, 0.1053, -0.1923, 0.9757, -0.03916, 0.04513, 0.9982, -0.03916, -0.04513, 0.9982, 0.1053, -0.1923, 0.9757, -0.1053, -0.1923, 0.9757, 0.03916, 0.04513, 0.9982, -0.03916, 0.04513, 0.9982, 0.112, 0.1939, -0.9746, -0.09927, 0.2055, -0.9736, 0.04561, -0.0413, -0.9981, -0.03224, -0.04121, -0.9986])] * 3)])

# ---- objects
ob_roundcube = bpy.data.objects.new('Roundcube', me_roundcube_001)

# ---- transforms, parenting, visibility, modifiers, constraints
ob_roundcube.location = (0.0, 0.0, -0.07149)
ob_roundcube.rotation_euler = (-1.629e-07, 0.0, 0.0)
ob_roundcube.color = (0.8, 0.8, 0.8, 1.0)

# ---- collection membership
col_collection.objects.link(ob_roundcube)

# ---- scene / render settings (as saved in the file)
scene.frame_start = 1; scene.frame_end = 250; scene.frame_set(1)
scene.render.engine = 'BLENDER_EEVEE_NEXT'
scene.cycles.sampling_pattern = 'TABULATED_SOBOL'
scene.cycles.use_light_tree = False
scene.view_settings.view_transform = 'Filmic'
bpy.context.view_layer.update()

# ---- added for rendering (the .blend has no active camera and no usable light): camera, sun
cam_auto = bpy.data.cameras.new('AutoCamera')
cam_auto.lens = 50.0
cam_auto.sensor_width = 36.0
cam_auto.clip_end = 1000.0
ob_auto_camera = bpy.data.objects.new('AutoCamera', cam_auto)
scene.collection.objects.link(ob_auto_camera)
ob_auto_camera.location = (7.68549, -9.22259, 6.0769)
ob_auto_camera.rotation_euler = (1.09748, -7.21219e-08, 0.694738)
scene.camera = ob_auto_camera
light_auto_sun = bpy.data.lights.new('AutoSun', 'SUN')
light_auto_sun.energy = 3.0
light_auto_sun.angle = 0.0523599
ob_auto_sun = bpy.data.objects.new('AutoSun', light_auto_sun)
scene.collection.objects.link(ob_auto_sun)
ob_auto_sun.rotation_euler = (0.872665, 0.174533, 0.523599)
bpy.context.view_layer.update()
